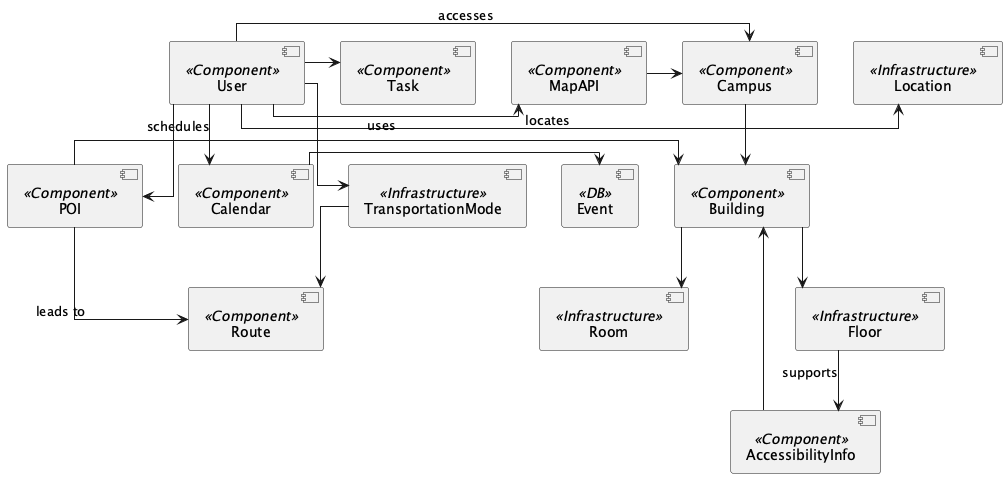

The diagram above was rendered by PlantUML. Its source (embedded in the PNG):
@startuml
skinparam componentStyle uml2

' Define Components
component "User" <<Component>>
component "Location" <<Infrastructure>>
component "TransportationMode" <<Infrastructure>>
component "Route" <<Component>>
component "Campus" <<Component>>
component "Building" <<Component>>
component "MapAPI" <<Component>>
component "Calendar" <<Component>>
component "Event" <<DB>>
component "Task" <<Component>>
component "POI" <<Component>>
component "Floor" <<Infrastructure>>
component "AccessibilityInfo" <<Component>>
component "Room" <<Infrastructure>>

' Arrange components in a grid to ensure straight connections
User -right-> Location : "locates"
User -down-> TransportationMode 
TransportationMode -down-> Route 
User -right-> Campus : "accesses"
Campus -right-> Building 
User -right-> MapAPI : "uses"
User -down-> Calendar : "schedules"
Calendar -right-> Event 
Building -down-> Room 
Building -down-> Floor 
Floor -down-> AccessibilityInfo : "supports"
AccessibilityInfo -right-> Building
User -right-> Task 
User -down-> POI 
POI -right-> Route : "leads to"
POI -right-> Building
MapAPI -right-> Campus 

' Simplify connections to avoid overlaps and zigzags
skinparam linetype ortho

@enduml